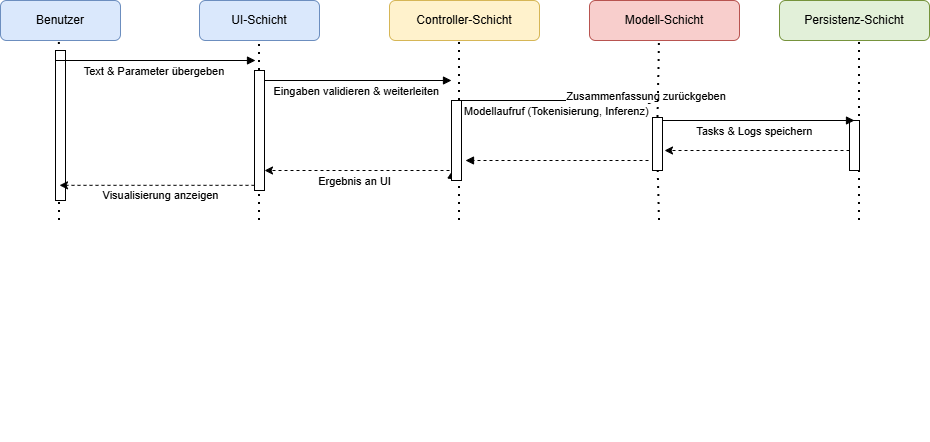

The diagram above was exported from draw.io. Its source (the exported page's mxGraphModel, read from the mxfile embedded in the PNG):
<mxGraphModel dx="1195" dy="700" grid="1" gridSize="10" guides="1" tooltips="1" connect="1" arrows="1" fold="1" page="1" pageScale="1" pageWidth="827" pageHeight="1169" math="0" shadow="0">
  <root>
    <mxCell id="0" />
    <mxCell id="1" parent="0" />
    <mxCell id="66J4tOQyr9Sx-JDI3Yap-38" edge="1" parent="1" style="endArrow=none;dashed=1;html=1;dashPattern=1 3;strokeWidth=2;rounded=0;" value="">
      <mxGeometry height="50" relative="1" width="50" as="geometry">
        <mxPoint x="120" y="260" as="sourcePoint" />
        <mxPoint x="119.82" y="80" as="targetPoint" />
      </mxGeometry>
    </mxCell>
    <mxCell id="66J4tOQyr9Sx-JDI3Yap-54" parent="1" style="rounded=0;whiteSpace=wrap;html=1;" value="" vertex="1">
      <mxGeometry height="150" width="10" x="116" y="90" as="geometry" />
    </mxCell>
    <mxCell id="66J4tOQyr9Sx-JDI3Yap-40" edge="1" parent="1" style="endArrow=none;dashed=1;html=1;dashPattern=1 3;strokeWidth=2;rounded=0;" value="">
      <mxGeometry height="50" relative="1" width="50" as="geometry">
        <mxPoint x="520" y="260" as="sourcePoint" />
        <mxPoint x="520" y="80" as="targetPoint" />
      </mxGeometry>
    </mxCell>
    <mxCell id="66J4tOQyr9Sx-JDI3Yap-20" parent="1" style="rounded=1;whiteSpace=wrap;html=1;fillColor=#dae8fc;strokeColor=#6c8ebf;" value="Benutzer" vertex="1">
      <mxGeometry height="40" width="120" x="61" y="40" as="geometry" />
    </mxCell>
    <mxCell id="66J4tOQyr9Sx-JDI3Yap-21" parent="1" style="rounded=1;whiteSpace=wrap;html=1;fillColor=#dae8fc;strokeColor=#6c8ebf;" value="UI-Schicht" vertex="1">
      <mxGeometry height="40" width="120" x="260" y="40" as="geometry" />
    </mxCell>
    <mxCell id="66J4tOQyr9Sx-JDI3Yap-22" parent="1" style="rounded=1;whiteSpace=wrap;html=1;fillColor=#fff2cc;strokeColor=#d6b656;" value="Controller-Schicht" vertex="1">
      <mxGeometry height="40" width="150" x="450" y="40" as="geometry" />
    </mxCell>
    <mxCell id="66J4tOQyr9Sx-JDI3Yap-23" parent="1" style="rounded=1;whiteSpace=wrap;html=1;fillColor=#f8cecc;strokeColor=#b85450;" value="Modell-Schicht" vertex="1">
      <mxGeometry height="40" width="150" x="650" y="40" as="geometry" />
    </mxCell>
    <mxCell id="66J4tOQyr9Sx-JDI3Yap-46" edge="1" parent="1" style="edgeStyle=orthogonalEdgeStyle;rounded=0;orthogonalLoop=1;jettySize=auto;html=1;dashed=1;" value="">
      <mxGeometry relative="1" as="geometry">
        <Array as="points">
          <mxPoint x="875" y="190" />
          <mxPoint x="875" y="190" />
        </Array>
        <mxPoint x="910" y="190" as="sourcePoint" />
        <mxPoint x="725" y="190" as="targetPoint" />
      </mxGeometry>
    </mxCell>
    <mxCell id="66J4tOQyr9Sx-JDI3Yap-24" parent="1" style="rounded=1;whiteSpace=wrap;html=1;fillColor=#e2f0d9;strokeColor=#76933c;" value="Persistenz-Schicht" vertex="1">
      <mxGeometry height="40" width="150" x="840" y="40" as="geometry" />
    </mxCell>
    <mxCell id="66J4tOQyr9Sx-JDI3Yap-25" parent="1" style="shape=line;strokeColor=#000000;" vertex="1">
      <mxGeometry height="400" x="100" y="80" as="geometry" />
    </mxCell>
    <mxCell id="66J4tOQyr9Sx-JDI3Yap-26" parent="1" style="shape=line;strokeColor=#000000;" vertex="1">
      <mxGeometry height="400" x="280" y="80" as="geometry" />
    </mxCell>
    <mxCell id="66J4tOQyr9Sx-JDI3Yap-27" parent="1" style="shape=line;strokeColor=#000000;" vertex="1">
      <mxGeometry height="400" x="475" y="80" as="geometry" />
    </mxCell>
    <mxCell id="66J4tOQyr9Sx-JDI3Yap-28" parent="1" style="shape=line;strokeColor=#000000;" vertex="1">
      <mxGeometry height="400" x="675" y="80" as="geometry" />
    </mxCell>
    <mxCell id="66J4tOQyr9Sx-JDI3Yap-29" parent="1" style="shape=line;strokeColor=#000000;" vertex="1">
      <mxGeometry height="400" x="875" y="80" as="geometry" />
    </mxCell>
    <mxCell id="66J4tOQyr9Sx-JDI3Yap-30" edge="1" parent="1" style="endArrow=block;strokeColor=#000000;" value="Text &amp; Parameter übergeben">
      <mxGeometry relative="1" y="-10" as="geometry">
        <mxPoint x="-1" as="offset" />
        <Array as="points" />
        <mxPoint x="116" y="100" as="sourcePoint" />
        <mxPoint x="316" y="100" as="targetPoint" />
      </mxGeometry>
    </mxCell>
    <mxCell id="66J4tOQyr9Sx-JDI3Yap-31" edge="1" parent="1" style="endArrow=block;strokeColor=#000000;" value="Eingaben validieren &amp; weiterleiten">
      <mxGeometry relative="1" y="-10" as="geometry">
        <mxPoint as="offset" />
        <mxPoint x="322" y="120" as="sourcePoint" />
        <mxPoint x="512" y="120" as="targetPoint" />
      </mxGeometry>
    </mxCell>
    <mxCell id="66J4tOQyr9Sx-JDI3Yap-32" edge="1" parent="1" style="endArrow=block;strokeColor=#000000;" value="Modellaufruf (Tokenisierung, Inferenz)">
      <mxGeometry relative="1" x="-0.0256" y="-10" as="geometry">
        <mxPoint as="offset" />
        <mxPoint x="522" y="140" as="sourcePoint" />
        <mxPoint x="717" y="140" as="targetPoint" />
      </mxGeometry>
    </mxCell>
    <mxCell id="66J4tOQyr9Sx-JDI3Yap-35" edge="1" parent="1" source="66J4tOQyr9Sx-JDI3Yap-53" style="endArrow=block;strokeColor=#000000;dashed=1;" value="Zusammenfassung zurückgeben">
      <mxGeometry relative="1" x="1" y="-98" as="geometry">
        <mxPoint x="97" y="-88" as="offset" />
        <Array as="points" />
        <mxPoint x="713" y="210" as="sourcePoint" />
        <mxPoint x="513" y="210" as="targetPoint" />
      </mxGeometry>
    </mxCell>
    <mxCell id="66J4tOQyr9Sx-JDI3Yap-39" edge="1" parent="1" source="66J4tOQyr9Sx-JDI3Yap-55" style="endArrow=none;dashed=1;html=1;dashPattern=1 3;strokeWidth=2;rounded=0;" value="">
      <mxGeometry height="50" relative="1" width="50" as="geometry">
        <mxPoint x="320" y="440" as="sourcePoint" />
        <mxPoint x="320" y="80" as="targetPoint" />
      </mxGeometry>
    </mxCell>
    <mxCell id="66J4tOQyr9Sx-JDI3Yap-41" edge="1" parent="1" source="66J4tOQyr9Sx-JDI3Yap-57" style="endArrow=none;dashed=1;html=1;dashPattern=1 3;strokeWidth=2;rounded=0;" value="">
      <mxGeometry height="50" relative="1" width="50" as="geometry">
        <mxPoint x="720" y="440" as="sourcePoint" />
        <mxPoint x="720" y="80" as="targetPoint" />
      </mxGeometry>
    </mxCell>
    <mxCell id="66J4tOQyr9Sx-JDI3Yap-45" edge="1" parent="1" style="endArrow=none;dashed=1;html=1;dashPattern=1 3;strokeWidth=2;rounded=0;" value="">
      <mxGeometry height="50" relative="1" width="50" as="geometry">
        <mxPoint x="920" y="260" as="sourcePoint" />
        <mxPoint x="920" y="80" as="targetPoint" />
      </mxGeometry>
    </mxCell>
    <mxCell id="66J4tOQyr9Sx-JDI3Yap-49" edge="1" parent="1" style="edgeStyle=orthogonalEdgeStyle;rounded=0;orthogonalLoop=1;jettySize=auto;html=1;dashed=1;" value="">
      <mxGeometry relative="1" as="geometry">
        <Array as="points">
          <mxPoint x="475" y="210" />
          <mxPoint x="475" y="210" />
        </Array>
        <mxPoint x="510" y="210" as="sourcePoint" />
        <mxPoint x="325" y="210" as="targetPoint" />
      </mxGeometry>
    </mxCell>
    <mxCell id="66J4tOQyr9Sx-JDI3Yap-51" connectable="0" parent="66J4tOQyr9Sx-JDI3Yap-49" style="edgeLabel;html=1;align=center;verticalAlign=middle;resizable=0;points=[];" value="Ergebnis an UI" vertex="1">
      <mxGeometry relative="1" x="0.022" y="2" as="geometry">
        <mxPoint x="-1" y="8" as="offset" />
      </mxGeometry>
    </mxCell>
    <mxCell id="66J4tOQyr9Sx-JDI3Yap-56" edge="1" parent="1" style="endArrow=none;dashed=1;html=1;dashPattern=1 3;strokeWidth=2;rounded=0;" target="66J4tOQyr9Sx-JDI3Yap-55" value="">
      <mxGeometry height="50" relative="1" width="50" as="geometry">
        <mxPoint x="320" y="260" as="sourcePoint" />
        <mxPoint x="320" y="80" as="targetPoint" />
      </mxGeometry>
    </mxCell>
    <mxCell id="66J4tOQyr9Sx-JDI3Yap-55" parent="1" style="rounded=0;whiteSpace=wrap;html=1;" value="" vertex="1">
      <mxGeometry height="120" width="10" x="315" y="110" as="geometry" />
    </mxCell>
    <mxCell id="66J4tOQyr9Sx-JDI3Yap-59" parent="1" style="rounded=0;whiteSpace=wrap;html=1;" value="" vertex="1">
      <mxGeometry height="50" width="10" x="910" y="160" as="geometry" />
    </mxCell>
    <mxCell id="66J4tOQyr9Sx-JDI3Yap-33" edge="1" parent="1" style="endArrow=block;strokeColor=#000000;" value="Tasks &amp; Logs speichern">
      <mxGeometry relative="1" x="-0.0256" y="-10" as="geometry">
        <mxPoint as="offset" />
        <mxPoint x="720" y="160" as="sourcePoint" />
        <mxPoint x="915" y="160" as="targetPoint" />
      </mxGeometry>
    </mxCell>
    <mxCell id="66J4tOQyr9Sx-JDI3Yap-62" edge="1" parent="1" style="endArrow=none;dashed=1;html=1;dashPattern=1 3;strokeWidth=2;rounded=0;" target="66J4tOQyr9Sx-JDI3Yap-57" value="">
      <mxGeometry height="50" relative="1" width="50" as="geometry">
        <mxPoint x="720" y="260" as="sourcePoint" />
        <mxPoint x="720" y="80" as="targetPoint" />
      </mxGeometry>
    </mxCell>
    <mxCell id="66J4tOQyr9Sx-JDI3Yap-57" parent="1" style="rounded=0;whiteSpace=wrap;html=1;" value="" vertex="1">
      <mxGeometry height="53" width="10" x="713" y="157" as="geometry" />
    </mxCell>
    <mxCell id="66J4tOQyr9Sx-JDI3Yap-63" edge="1" parent="1" style="endArrow=block;strokeColor=#000000;dashed=1;" value="">
      <mxGeometry relative="1" x="-0.1041" y="10" as="geometry">
        <mxPoint as="offset" />
        <Array as="points">
          <mxPoint x="619" y="200" />
        </Array>
        <mxPoint x="709" y="200" as="sourcePoint" />
        <mxPoint x="526" y="200" as="targetPoint" />
      </mxGeometry>
    </mxCell>
    <mxCell id="66J4tOQyr9Sx-JDI3Yap-53" parent="1" style="rounded=0;whiteSpace=wrap;html=1;" value="" vertex="1">
      <mxGeometry height="80" width="10" x="512" y="140" as="geometry" />
    </mxCell>
    <mxCell id="66J4tOQyr9Sx-JDI3Yap-50" edge="1" parent="1" style="edgeStyle=orthogonalEdgeStyle;rounded=0;orthogonalLoop=1;jettySize=auto;html=1;dashed=1;" value="">
      <mxGeometry relative="1" as="geometry">
        <Array as="points">
          <mxPoint x="280" y="224.82" />
          <mxPoint x="280" y="224.82" />
        </Array>
        <mxPoint x="315" y="224.82" as="sourcePoint" />
        <mxPoint x="120" y="224.82" as="targetPoint" />
      </mxGeometry>
    </mxCell>
    <mxCell id="66J4tOQyr9Sx-JDI3Yap-52" connectable="0" parent="66J4tOQyr9Sx-JDI3Yap-50" style="edgeLabel;html=1;align=center;verticalAlign=middle;resizable=0;points=[];" value="Visualisierung anzeigen" vertex="1">
      <mxGeometry relative="1" x="0.01" as="geometry">
        <mxPoint x="4" y="10" as="offset" />
      </mxGeometry>
    </mxCell>
  </root>
</mxGraphModel>